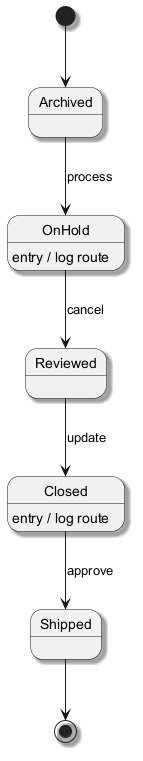

The diagram above was rendered by PlantUML. Its source (embedded in the PNG):
@startuml
skinparam shadowing true
[*] --> Archived
Archived --> OnHold : process
OnHold --> Reviewed : cancel
OnHold : entry / log route
Reviewed --> Closed : update
Closed --> Shipped : approve
Closed : entry / log route
Shipped --> [*]
@enduml